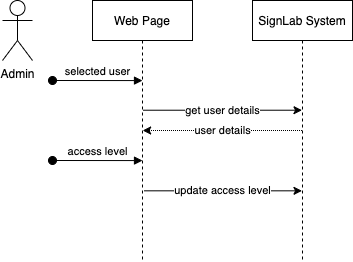

The diagram above was exported from draw.io. Its source (the exported page's mxGraphModel, read from the mxfile embedded in the PNG):
<mxGraphModel dx="765" dy="469" grid="1" gridSize="10" guides="1" tooltips="1" connect="1" arrows="1" fold="1" page="1" pageScale="1" pageWidth="850" pageHeight="1100" math="0" shadow="0">
  <root>
    <mxCell id="0" />
    <mxCell id="1" parent="0" />
    <mxCell id="3nuBFxr9cyL0pnOWT2aG-1" value="Web Page" style="shape=umlLifeline;perimeter=lifelinePerimeter;container=1;collapsible=0;recursiveResize=0;rounded=0;shadow=0;strokeWidth=1;" parent="1" vertex="1">
      <mxGeometry x="120" y="80" width="100" height="260" as="geometry" />
    </mxCell>
    <mxCell id="3nuBFxr9cyL0pnOWT2aG-5" value="SignLab System" style="shape=umlLifeline;perimeter=lifelinePerimeter;container=1;collapsible=0;recursiveResize=0;rounded=0;shadow=0;strokeWidth=1;" parent="1" vertex="1">
      <mxGeometry x="280" y="80" width="100" height="260" as="geometry" />
    </mxCell>
    <mxCell id="DSujJGK3Yrc77tVGcxOV-9" value="Admin" style="shape=umlActor;verticalLabelPosition=bottom;verticalAlign=top;html=1;outlineConnect=0;" parent="1" vertex="1">
      <mxGeometry x="30" y="80" width="30" height="60" as="geometry" />
    </mxCell>
    <mxCell id="DSujJGK3Yrc77tVGcxOV-10" value="selected user" style="html=1;verticalAlign=bottom;startArrow=oval;startFill=1;endArrow=block;startSize=8;rounded=0;entryX=0.5;entryY=0.308;entryDx=0;entryDy=0;entryPerimeter=0;" parent="1" target="3nuBFxr9cyL0pnOWT2aG-1" edge="1">
      <mxGeometry width="60" relative="1" as="geometry">
        <mxPoint x="80" y="160" as="sourcePoint" />
        <mxPoint x="140" y="160" as="targetPoint" />
      </mxGeometry>
    </mxCell>
    <mxCell id="DSujJGK3Yrc77tVGcxOV-12" value="get user details" style="endArrow=classic;html=1;rounded=0;exitX=0.505;exitY=0.422;exitDx=0;exitDy=0;exitPerimeter=0;" parent="1" source="3nuBFxr9cyL0pnOWT2aG-1" target="3nuBFxr9cyL0pnOWT2aG-5" edge="1">
      <mxGeometry width="50" height="50" relative="1" as="geometry">
        <mxPoint x="210" y="240" as="sourcePoint" />
        <mxPoint x="260" y="190" as="targetPoint" />
      </mxGeometry>
    </mxCell>
    <mxCell id="26Zp5-BZ1PGKIT9RDxR_-1" value="user details" style="endArrow=classic;html=1;rounded=0;dashed=1;dashPattern=1 1;" edge="1" parent="1" source="3nuBFxr9cyL0pnOWT2aG-5" target="3nuBFxr9cyL0pnOWT2aG-1">
      <mxGeometry width="50" height="50" relative="1" as="geometry">
        <mxPoint x="180.4999999999999" y="199.72000000000003" as="sourcePoint" />
        <mxPoint x="339.5" y="199.72000000000003" as="targetPoint" />
      </mxGeometry>
    </mxCell>
    <mxCell id="26Zp5-BZ1PGKIT9RDxR_-2" value="access level" style="html=1;verticalAlign=bottom;startArrow=oval;startFill=1;endArrow=block;startSize=8;rounded=0;entryX=0.5;entryY=0.308;entryDx=0;entryDy=0;entryPerimeter=0;" edge="1" parent="1">
      <mxGeometry width="60" relative="1" as="geometry">
        <mxPoint x="80" y="240" as="sourcePoint" />
        <mxPoint x="169.9999999999999" y="240.08000000000004" as="targetPoint" />
      </mxGeometry>
    </mxCell>
    <mxCell id="26Zp5-BZ1PGKIT9RDxR_-3" value="update access level" style="endArrow=classic;html=1;rounded=0;exitX=0.515;exitY=0.732;exitDx=0;exitDy=0;exitPerimeter=0;" edge="1" parent="1" source="3nuBFxr9cyL0pnOWT2aG-1" target="3nuBFxr9cyL0pnOWT2aG-5">
      <mxGeometry width="50" height="50" relative="1" as="geometry">
        <mxPoint x="180.4999999999999" y="199.72000000000003" as="sourcePoint" />
        <mxPoint x="339.5" y="199.72000000000003" as="targetPoint" />
      </mxGeometry>
    </mxCell>
  </root>
</mxGraphModel>